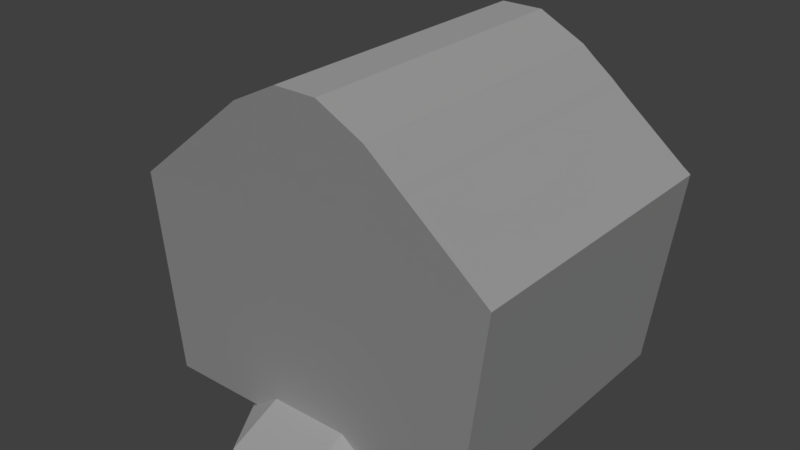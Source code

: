 # Source: house_1.blend  (saved by Blender 2.79.0; exported with 4.5.12 LTS)
import bpy
from mathutils import Matrix  # noqa: F401  (used for matrix-valued properties, if any)

bpy.ops.wm.read_factory_settings(use_empty=True)
scene = bpy.context.scene
scene.name = 'Scene'

# ---- collections
col_collection_1 = bpy.data.collections.new('Collection 1'); scene.collection.children.link(col_collection_1)

# ---- materials (node trees are filled in below, after node groups)
mat_house = bpy.data.materials.new('house')
mat_house.alpha_threshold = 0.0
mat_house.use_transparent_shadow = False
mat_house.roughness = 0.5
mat_house.specular_intensity = 0.0
mat_house.line_color = (0.0, 0.0, 0.0, 1.0)

# ---- material node trees

# ---- world
world_world = bpy.data.worlds.new('World'); scene.world = world_world
world_world.color = (0.05088, 0.05088, 0.05088)
world_world.use_sun_shadow = False
world_world.sun_shadow_jitter_overblur = 0.0
world_world.cycles.sampling_method = 'MANUAL'

# ---- lights
light_lamp = bpy.data.lights.new('Lamp', 'SUN')
light_lamp.transmission_factor = 0.0
light_lamp.cutoff_distance = 30.0
light_lamp.angle = 0.1993
light_lamp.energy = 1.0
light_lamp.shadow_buffer_clip_start = 1.001
light_lamp.shadow_soft_size = 0.1
light_lamp.shadow_cascade_max_distance = 1000.0

# ---- meshes
me_house1mesh = bpy.data.meshes.new('House1Mesh')
me_house1mesh.from_pydata([(1.839, 1.708, 0.1568), (1.839, -1.495, 0.1568), (-1.839, -1.495, 0.1568), (-1.839, 1.708, 0.1568), (0.3009, 2.006, 4.094), (0.3009, -1.794, 4.094), (-0.3009, -1.794, 4.094), (-0.3009, 2.006, 4.094), (-0.5398, -1.709, 2.454), (-0.5398, -1.709, 2.277), (-1.801, -1.612, 2.439), (-1.801, -1.612, 2.292), (-1.786, -1.743, 2.439), (-1.786, -1.743, 2.292), (-0.5571, -1.553, 2.277), (-0.5571, -1.553, 2.454), (-1.519, -1.735, 2.299), (-1.218, -1.728, 2.299), (-0.8804, -1.72, 2.29), (-1.534, -1.6, 2.433), (-1.234, -1.585, 2.432), (-0.8972, -1.568, 2.441), (-0.8972, -1.568, 2.29), (-1.234, -1.585, 2.299), (-1.534, -1.6, 2.299), (-0.8804, -1.72, 2.441), (-1.218, -1.728, 2.432), (-1.519, -1.735, 2.433), (-0.5534, -1.749, 1.619), (-0.5534, -1.749, 1.442), (-1.789, -1.575, 1.604), (-1.789, -1.575, 1.457), (-1.799, -1.706, 1.604), (-1.799, -1.706, 1.457), (-0.542, -1.592, 1.442), (-0.542, -1.592, 1.619), (-1.532, -1.714, 1.464), (-1.231, -1.726, 1.464), (-0.8939, -1.739, 1.455), (-1.522, -1.58, 1.597), (-1.221, -1.583, 1.597), (-0.8829, -1.587, 1.606), (-0.8829, -1.587, 1.455), (-1.221, -1.583, 1.464), (-1.522, -1.58, 1.464), (-0.8939, -1.739, 1.606), (-1.231, -1.726, 1.597), (-1.532, -1.714, 1.597), (-1.766, -1.603, 2.326), (-1.755, -1.702, 2.326), (-1.554, -1.696, 2.334), (-1.565, -1.594, 2.334), (-1.565, -1.594, 1.459), (-1.766, -1.603, 1.45), (-1.755, -1.702, 1.45), (-1.554, -1.696, 1.459), (-0.7938, -1.603, 2.326), (-0.7829, -1.702, 2.326), (-0.5816, -1.696, 2.334), (-0.5928, -1.594, 2.334), (-0.5928, -1.594, 1.459), (-0.7938, -1.603, 1.45), (-0.7829, -1.702, 1.45), (-0.5816, -1.696, 1.459), (-1.582, -1.638, 2.32), (-1.582, -1.638, 1.473), (-0.7633, -1.638, 2.32), (-0.7633, -1.638, 1.473), (2.138, 1.971, -0.002951), (2.138, -1.796, -0.002951), (-2.138, 1.971, -0.002951), (-2.138, -1.796, -0.002951), (2.138, 1.971, 0.2952), (2.072, 1.905, 0.3613), (2.072, -1.73, 0.3613), (2.138, -1.796, 0.2952), (-2.072, -1.73, 0.3613), (-2.138, -1.796, 0.2952), (-2.138, 1.971, 0.2952), (-2.072, 1.905, 0.3613), (2.296, 2.073, 2.475), (2.296, -1.897, 2.475), (-2.296, -1.897, 2.475), (-2.296, 2.073, 2.475), (1.913, 2.073, 2.753), (1.531, 2.073, 3.08), (1.148, 2.073, 3.413), (0.7654, 2.073, 3.706), (0.3827, 2.073, 3.914), (5.851e-07, 2.073, 3.994), (-0.3827, 2.073, 3.914), (-0.7654, 2.073, 3.706), (-1.148, 2.073, 3.413), (-1.531, 2.073, 3.08), (-1.913, 2.073, 2.753), (1.913, -1.897, 2.753), (1.531, -1.897, 3.08), (1.148, -1.897, 3.413), (0.7654, -1.897, 3.706), (0.3827, -1.897, 3.914), (-1.226e-06, -1.897, 3.994), (-0.3827, -1.897, 3.914), (-0.7654, -1.897, 3.706), (-1.148, -1.897, 3.413), (-1.531, -1.897, 3.08), (-1.913, -1.897, 2.753), (2.458, 2.073, 2.604), (2.458, -1.897, 2.604), (-2.083, 2.073, 2.877), (-2.458, 2.073, 2.604), (-2.083, -1.897, 2.877), (-2.458, -1.897, 2.604), (2.083, 2.073, 2.877), (1.707, 2.073, 3.198), (1.32, 2.073, 3.534), (0.9178, 2.073, 3.842), (0.4838, 2.073, 4.075), (5.851e-07, 2.073, 4.172), (-0.4838, 2.073, 4.075), (-0.9178, 2.073, 3.842), (-1.32, 2.073, 3.534), (-1.707, 2.073, 3.198), (2.083, -1.897, 2.877), (1.707, -1.897, 3.198), (1.32, -1.897, 3.534), (0.9178, -1.897, 3.842), (0.4838, -1.897, 4.075), (-1.226e-06, -1.897, 4.172), (-0.4838, -1.897, 4.075), (-0.9178, -1.897, 3.842), (-1.32, -1.897, 3.534), (-1.707, -1.897, 3.198), (2.051, 1.893, 2.768), (2.051, -1.68, 2.768), (-2.051, -1.68, 2.768), (-2.051, 1.893, 2.768), (1.208, 1.949, 3.431), (1.208, -1.737, 3.431), (-1.208, -1.737, 3.431), (-1.208, 1.949, 3.431), (0.5415, -1.718, 0.3217), (0.5415, -1.507, 0.3217), (-4.595e-05, -1.507, 1.477), (-4.595e-05, -1.718, 1.477), (0.1177, -1.507, 1.458), (0.1177, -1.718, 1.458), (0.2226, -1.507, 1.402), (0.2226, -1.718, 1.402), (0.3034, -1.507, 1.316), (0.3034, -1.718, 1.316), (0.3514, -1.507, 1.209), (0.3514, -1.718, 1.209), (0.3612, -1.507, 1.093), (0.3612, -1.718, 1.093), (0.3612, -1.507, 0.3217), (0.3612, -1.718, 0.3217), (0.5413, -1.718, 1.101), (0.5413, -1.507, 1.101), (0.5261, -1.718, 1.253), (0.5261, -1.507, 1.253), (0.4543, -1.718, 1.413), (0.4543, -1.507, 1.413), (0.3333, -1.718, 1.541), (0.3333, -1.507, 1.541), (-4.586e-05, -1.718, 1.653), (0.1762, -1.718, 1.624), (0.1762, -1.507, 1.624), (-4.586e-05, -1.507, 1.653), (-0.3613, -1.507, 0.3217), (-0.3613, -1.718, 0.3217), (-0.3613, -1.507, 1.093), (-0.3613, -1.718, 1.093), (-0.3515, -1.507, 1.209), (-0.3515, -1.718, 1.209), (-0.3035, -1.507, 1.316), (-0.3035, -1.718, 1.316), (-0.2227, -1.507, 1.402), (-0.2227, -1.718, 1.402), (-0.1178, -1.507, 1.458), (-0.1178, -1.718, 1.458), (-0.5416, -1.718, 0.3217), (-0.5416, -1.507, 0.3217), (-0.5414, -1.507, 1.101), (-0.5414, -1.718, 1.101), (-0.5262, -1.507, 1.253), (-0.5262, -1.718, 1.253), (-0.4544, -1.507, 1.413), (-0.4544, -1.718, 1.413), (-0.3334, -1.507, 1.541), (-0.3334, -1.718, 1.541), (-0.1763, -1.507, 1.624), (-0.1763, -1.718, 1.624), (-4.593e-05, -1.647, 0.3766), (-0.3596, -1.647, 1.381), (-0.4441, -1.647, 1.143), (-0.4441, -1.647, 0.3766), (0.444, -1.647, 0.3766), (0.444, -1.647, 1.143), (0.3595, -1.647, 1.381), (-4.611e-05, -1.647, 1.551), (0.5192, -1.758, -0.06382), (-0.519, -1.758, -0.06382), (0.5192, -1.758, 0.3174), (-0.519, -1.758, 0.3174), (-0.519, -2.635, -0.06382), (0.5192, -2.635, -0.06382), (0.5501, -1.709, 1.405), (0.5501, -1.709, 1.582), (1.811, -1.612, 1.42), (1.811, -1.612, 1.567), (1.796, -1.743, 1.42), (1.796, -1.743, 1.567), (0.5675, -1.553, 1.582), (0.5675, -1.553, 1.405), (1.529, -1.735, 1.56), (1.228, -1.728, 1.56), (0.8907, -1.72, 1.569), (1.544, -1.6, 1.427), (1.244, -1.585, 1.427), (0.9075, -1.568, 1.418), (0.9075, -1.568, 1.569), (1.244, -1.585, 1.56), (1.544, -1.6, 1.56), (0.8907, -1.72, 1.418), (1.228, -1.728, 1.427), (1.529, -1.735, 1.427), (0.5637, -1.749, 2.241), (0.5637, -1.749, 2.417), (1.8, -1.575, 2.255), (1.8, -1.575, 2.403), (1.809, -1.706, 2.255), (1.809, -1.706, 2.403), (0.5523, -1.592, 2.417), (0.5523, -1.592, 2.241), (1.542, -1.714, 2.396), (1.241, -1.726, 2.395), (0.9043, -1.739, 2.404), (1.532, -1.58, 2.262), (1.231, -1.583, 2.263), (0.8933, -1.587, 2.253), (0.8933, -1.587, 2.404), (1.231, -1.583, 2.395), (1.532, -1.58, 2.396), (0.9043, -1.739, 2.253), (1.241, -1.726, 2.263), (1.542, -1.714, 2.262), (1.776, -1.603, 1.534), (1.765, -1.702, 1.534), (1.564, -1.696, 1.525), (1.575, -1.594, 1.525), (1.575, -1.594, 2.401), (1.776, -1.603, 2.409), (1.765, -1.702, 2.409), (1.564, -1.696, 2.401), (0.8041, -1.603, 1.534), (0.7932, -1.702, 1.534), (0.5919, -1.696, 1.525), (0.6032, -1.594, 1.525), (0.6032, -1.594, 2.401), (0.8041, -1.603, 2.409), (0.7932, -1.702, 2.409), (0.5919, -1.696, 2.401), (1.593, -1.638, 1.54), (1.593, -1.638, 2.386), (0.7737, -1.638, 1.54), (0.7737, -1.638, 2.386), (2.069, -0.3684, 1.405), (2.069, -0.3684, 1.582), (1.971, 0.8924, 1.42), (1.971, 0.8924, 1.567), (2.102, 0.878, 1.42), (2.102, 0.878, 1.567), (1.912, -0.351, 1.582), (1.912, -0.351, 1.405), (2.094, 0.611, 1.56), (2.087, 0.3097, 1.56), (2.079, -0.02778, 1.569), (1.96, 0.6259, 1.427), (1.944, 0.3255, 1.427), (1.927, -0.01095, 1.418), (1.927, -0.01095, 1.569), (1.944, 0.3255, 1.56), (1.96, 0.6259, 1.56), (2.079, -0.02778, 1.418), (2.087, 0.3097, 1.427), (2.094, 0.611, 1.427), (2.109, -0.3548, 2.241), (2.109, -0.3548, 2.417), (1.935, 0.8812, 2.255), (1.935, 0.8812, 2.403), (2.065, 0.8906, 2.255), (2.065, 0.8906, 2.403), (1.952, -0.3662, 2.417), (1.952, -0.3662, 2.241), (2.074, 0.6237, 2.396), (2.085, 0.3228, 2.395), (2.098, -0.01423, 2.404), (1.939, 0.6139, 2.262), (1.942, 0.3124, 2.263), (1.946, -0.02522, 2.253), (1.946, -0.02522, 2.404), (1.942, 0.3124, 2.395), (1.939, 0.6139, 2.396), (2.098, -0.01423, 2.253), (2.085, 0.3228, 2.263), (2.074, 0.6237, 2.262), (1.963, 0.8578, 1.534), (2.062, 0.8469, 1.534), (2.055, 0.6456, 1.525), (1.954, 0.6569, 1.525), (1.954, 0.6569, 2.401), (1.963, 0.8578, 2.409), (2.062, 0.8469, 2.409), (2.055, 0.6456, 2.401), (1.963, -0.1144, 1.534), (2.062, -0.1253, 1.534), (2.055, -0.3266, 1.525), (1.954, -0.3153, 1.525), (1.954, -0.3153, 2.401), (1.963, -0.1144, 2.409), (2.062, -0.1253, 2.409), (2.055, -0.3266, 2.401), (1.998, 0.6742, 1.54), (1.998, 0.6742, 2.386), (1.998, -0.1448, 1.54), (1.998, -0.1448, 2.386), (-2.072, 0.93, 1.405), (-2.072, 0.93, 1.582), (-1.974, -0.3309, 1.42), (-1.974, -0.3309, 1.567), (-2.105, -0.3164, 1.42), (-2.105, -0.3164, 1.567), (-1.915, 0.9126, 1.582), (-1.915, 0.9126, 1.405), (-2.097, -0.04939, 1.56), (-2.09, 0.2519, 1.56), (-2.082, 0.5894, 1.569), (-1.962, -0.06428, 1.427), (-1.947, 0.2361, 1.427), (-1.93, 0.5725, 1.418), (-1.93, 0.5725, 1.569), (-1.947, 0.2361, 1.56), (-1.962, -0.06428, 1.56), (-2.082, 0.5894, 1.418), (-2.09, 0.2519, 1.427), (-2.097, -0.04939, 1.427), (-2.112, 0.9164, 2.241), (-2.112, 0.9164, 2.417), (-1.938, -0.3196, 2.255), (-1.938, -0.3196, 2.403), (-2.068, -0.3291, 2.255), (-2.068, -0.3291, 2.403), (-1.955, 0.9277, 2.417), (-1.955, 0.9277, 2.241), (-2.077, -0.06209, 2.396), (-2.088, 0.2388, 2.395), (-2.101, 0.5758, 2.404), (-1.942, -0.05236, 2.262), (-1.945, 0.2491, 2.263), (-1.949, 0.5868, 2.253), (-1.949, 0.5868, 2.404), (-1.945, 0.2491, 2.395), (-1.942, -0.05236, 2.396), (-2.101, 0.5758, 2.253), (-2.088, 0.2388, 2.263), (-2.077, -0.06209, 2.262), (-1.965, -0.2963, 1.534), (-2.064, -0.2854, 1.534), (-2.058, -0.08406, 1.525), (-1.956, -0.09528, 1.525), (-1.956, -0.09528, 2.401), (-1.965, -0.2963, 2.409), (-2.064, -0.2854, 2.409), (-2.058, -0.08406, 2.401), (-1.965, 0.6759, 1.534), (-2.064, 0.6868, 1.534), (-2.058, 0.8881, 1.525), (-1.956, 0.8769, 1.525), (-1.956, 0.8769, 2.401), (-1.965, 0.6759, 2.409), (-2.064, 0.6868, 2.409), (-2.058, 0.8881, 2.401), (-2.001, -0.1127, 1.54), (-2.001, -0.1127, 2.386), (-2.001, 0.7064, 1.54), (-2.001, 0.7064, 2.386)], [], [(137, 5, 6, 138), (132, 0, 3, 135), (17, 26, 27, 16), (18, 25, 26, 17), (9, 8, 25, 18), (39, 30, 32, 47), (29, 28, 45, 38), (38, 45, 46, 37), (19, 10, 12, 27), (22, 14, 9, 18), (16, 27, 12, 13), (14, 15, 8, 9), (37, 46, 47, 36), (13, 12, 10, 11), (11, 24, 16, 13), (24, 23, 17, 16), (23, 22, 18, 17), (15, 21, 25, 8), (21, 20, 26, 25), (20, 19, 27, 26), (42, 34, 29, 38), (36, 47, 32, 33), (34, 35, 28, 29), (33, 32, 30, 31), (31, 44, 36, 33), (44, 43, 37, 36), (43, 42, 38, 37), (35, 41, 45, 28), (41, 40, 46, 45), (40, 39, 47, 46), (59, 58, 63, 60), (57, 56, 61, 62), (50, 49, 54, 55), (58, 57, 62, 63), (51, 50, 55, 52), (49, 48, 53, 54), (64, 65, 67, 66), (78, 72, 68, 70), (77, 78, 70, 71), (73, 79, 76, 74), (75, 77, 71, 69), (73, 74, 75, 72), (72, 78, 79, 73), (74, 76, 77, 75), (76, 79, 78, 77), (72, 75, 69, 68), (108, 109, 111, 110), (106, 112, 122, 107), (112, 113, 123, 122), (113, 114, 124, 123), (114, 115, 125, 124), (115, 116, 126, 125), (116, 117, 127, 126), (117, 118, 128, 127), (118, 119, 129, 128), (119, 120, 130, 129), (120, 121, 131, 130), (121, 108, 110, 131), (92, 93, 121, 120), (85, 86, 114, 113), (101, 100, 127, 128), (93, 94, 108, 121), (86, 87, 115, 114), (102, 101, 128, 129), (95, 81, 107, 122), (87, 88, 116, 115), (103, 102, 129, 130), (94, 83, 109, 108), (96, 95, 122, 123), (88, 89, 117, 116), (104, 103, 130, 131), (82, 105, 110, 111), (97, 96, 123, 124), (89, 90, 118, 117), (105, 104, 131, 110), (83, 82, 111, 109), (98, 97, 124, 125), (90, 91, 119, 118), (81, 80, 106, 107), (80, 84, 112, 106), (99, 98, 125, 126), (91, 92, 120, 119), (84, 85, 113, 112), (100, 99, 126, 127), (136, 132, 135, 139), (2, 134, 135, 3), (1, 133, 134, 2), (0, 132, 133, 1), (4, 136, 139, 7), (133, 137, 138, 134), (155, 154, 141, 140), (142, 144, 145, 143), (144, 146, 147, 145), (177, 179, 191, 189), (146, 148, 149, 147), (148, 150, 151, 149), (171, 173, 185, 183), (150, 152, 153, 151), (152, 154, 155, 153), (181, 180, 183, 182), (149, 151, 158, 160), (153, 155, 140, 156), (157, 156, 140, 141), (179, 143, 164, 191), (147, 149, 160, 162), (159, 158, 156, 157), (143, 145, 165, 164), (168, 169, 180, 181), (161, 160, 158, 159), (163, 162, 160, 161), (175, 177, 189, 187), (166, 165, 162, 163), (169, 171, 183, 180), (173, 175, 187, 185), (167, 164, 165, 166), (168, 170, 171, 169), (170, 172, 173, 171), (151, 153, 156, 158), (190, 191, 164, 167), (172, 174, 175, 173), (145, 147, 162, 165), (188, 189, 191, 190), (174, 176, 177, 175), (184, 185, 187, 186), (186, 187, 189, 188), (176, 178, 179, 177), (178, 142, 143, 179), (182, 183, 185, 184), (196, 197, 192), (193, 194, 192), (198, 199, 192), (197, 198, 192), (194, 195, 192), (199, 193, 192), (200, 202, 205), (203, 201, 204), (202, 203, 204, 205), (215, 224, 225, 214), (216, 223, 224, 215), (207, 206, 223, 216), (237, 228, 230, 245), (227, 226, 243, 236), (236, 243, 244, 235), (217, 208, 210, 225), (220, 212, 207, 216), (214, 225, 210, 211), (212, 213, 206, 207), (235, 244, 245, 234), (211, 210, 208, 209), (209, 222, 214, 211), (222, 221, 215, 214), (221, 220, 216, 215), (213, 219, 223, 206), (219, 218, 224, 223), (218, 217, 225, 224), (240, 232, 227, 236), (234, 245, 230, 231), (232, 233, 226, 227), (231, 230, 228, 229), (229, 242, 234, 231), (242, 241, 235, 234), (241, 240, 236, 235), (233, 239, 243, 226), (239, 238, 244, 243), (238, 237, 245, 244), (257, 256, 261, 258), (255, 254, 259, 260), (248, 247, 252, 253), (256, 255, 260, 261), (249, 248, 253, 250), (247, 246, 251, 252), (262, 263, 265, 264), (275, 284, 285, 274), (276, 283, 284, 275), (267, 266, 283, 276), (297, 288, 290, 305), (287, 286, 303, 296), (296, 303, 304, 295), (277, 268, 270, 285), (280, 272, 267, 276), (274, 285, 270, 271), (272, 273, 266, 267), (295, 304, 305, 294), (271, 270, 268, 269), (269, 282, 274, 271), (282, 281, 275, 274), (281, 280, 276, 275), (273, 279, 283, 266), (279, 278, 284, 283), (278, 277, 285, 284), (300, 292, 287, 296), (294, 305, 290, 291), (292, 293, 286, 287), (291, 290, 288, 289), (289, 302, 294, 291), (302, 301, 295, 294), (301, 300, 296, 295), (293, 299, 303, 286), (299, 298, 304, 303), (298, 297, 305, 304), (317, 316, 321, 318), (315, 314, 319, 320), (308, 307, 312, 313), (316, 315, 320, 321), (309, 308, 313, 310), (307, 306, 311, 312), (322, 323, 325, 324), (335, 344, 345, 334), (336, 343, 344, 335), (327, 326, 343, 336), (357, 348, 350, 365), (347, 346, 363, 356), (356, 363, 364, 355), (337, 328, 330, 345), (340, 332, 327, 336), (334, 345, 330, 331), (332, 333, 326, 327), (355, 364, 365, 354), (331, 330, 328, 329), (329, 342, 334, 331), (342, 341, 335, 334), (341, 340, 336, 335), (333, 339, 343, 326), (339, 338, 344, 343), (338, 337, 345, 344), (360, 352, 347, 356), (354, 365, 350, 351), (352, 353, 346, 347), (351, 350, 348, 349), (349, 362, 354, 351), (362, 361, 355, 354), (361, 360, 356, 355), (353, 359, 363, 346), (359, 358, 364, 363), (358, 357, 365, 364), (377, 376, 381, 378), (375, 374, 379, 380), (368, 367, 372, 373), (376, 375, 380, 381), (369, 368, 373, 370), (367, 366, 371, 372), (382, 383, 385, 384)])
_uv = me_house1mesh.uv_layers.new(name='UVMap')
_uv.uv.foreach_set('vector', [0.2089, 0.606, 0.1513, 0.6483, 0.113, 0.6483, 0.05543, 0.606, 0.2712, 0.558, 0.2844, 0.3949, 0.5135, 0.3949, 0.5267, 0.558, 0.7806, 0.5595, 0.7643, 0.5497, 0.7864, 0.5137, 0.8018, 0.5241, 0.7572, 0.5999, 0.7387, 0.5892, 0.7643, 0.5497, 0.7806, 0.5595, 0.738, 0.633, 0.7143, 0.6305, 0.7387, 0.5892, 0.7572, 0.5999, 0.594, 0.735, 0.5481, 0.7406, 0.5441, 0.7183, 0.5899, 0.712, 0.7808, 0.6895, 0.7577, 0.6882, 0.7758, 0.645, 0.7957, 0.6536, 0.7957, 0.6536, 0.7758, 0.645, 0.7975, 0.5996, 0.8162, 0.6079, 0.5392, 0.701, 0.4902, 0.7124, 0.4862, 0.6879, 0.5351, 0.6758, 0.776, 0.6094, 0.7507, 0.6497, 0.738, 0.633, 0.7572, 0.5999, 0.8018, 0.5241, 0.7864, 0.5137, 0.8081, 0.4882, 0.8152, 0.5019, 0.7507, 0.6497, 0.7192, 0.6599, 0.7143, 0.6305, 0.738, 0.633, 0.8162, 0.6079, 0.7975, 0.5996, 0.8162, 0.5578, 0.835, 0.5675, 0.8152, 0.5019, 0.8081, 0.4882, 0.8229, 0.483, 0.8288, 0.5, 0.8288, 0.5, 0.8188, 0.5312, 0.8018, 0.5241, 0.8152, 0.5019, 0.8188, 0.5312, 0.7987, 0.5682, 0.7806, 0.5595, 0.8018, 0.5241, 0.7987, 0.5682, 0.776, 0.6094, 0.7572, 0.5999, 0.7806, 0.5595, 0.7192, 0.6599, 0.6566, 0.6745, 0.6519, 0.646, 0.7143, 0.6305, 0.6566, 0.6745, 0.5946, 0.6885, 0.5902, 0.6617, 0.6519, 0.646, 0.5946, 0.6885, 0.5392, 0.701, 0.5351, 0.6758, 0.5902, 0.6617, 0.8165, 0.6649, 0.7914, 0.706, 0.7808, 0.6895, 0.7957, 0.6536, 0.835, 0.5675, 0.8162, 0.5578, 0.8377, 0.5253, 0.8461, 0.541, 0.7914, 0.706, 0.7625, 0.715, 0.7577, 0.6882, 0.7808, 0.6895, 0.8461, 0.541, 0.8377, 0.5253, 0.856, 0.519, 0.8632, 0.5401, 0.8632, 0.5401, 0.8522, 0.5752, 0.835, 0.5675, 0.8461, 0.541, 0.8522, 0.5752, 0.8357, 0.6171, 0.8162, 0.6079, 0.835, 0.5675, 0.8357, 0.6171, 0.8165, 0.6649, 0.7957, 0.6536, 0.8162, 0.6079, 0.7625, 0.715, 0.7039, 0.7222, 0.6992, 0.6962, 0.7577, 0.6882, 0.7039, 0.7222, 0.6458, 0.729, 0.6414, 0.7045, 0.6992, 0.6962, 0.6458, 0.729, 0.594, 0.735, 0.5899, 0.712, 0.6414, 0.7045, 0.99, 0.9128, 0.9817, 0.9128, 0.9817, 0.8398, 0.99, 0.8398, 0.9652, 0.9121, 0.9571, 0.9121, 0.9571, 0.839, 0.9652, 0.839, 0.9817, 0.8384, 0.9652, 0.8377, 0.9652, 0.7646, 0.9817, 0.7653, 0.9817, 0.9128, 0.9652, 0.9121, 0.9652, 0.839, 0.9817, 0.8398, 0.99, 0.8384, 0.9817, 0.8384, 0.9817, 0.7653, 0.99, 0.7653, 0.9652, 0.8377, 0.9571, 0.8377, 0.9571, 0.7646, 0.9652, 0.7646, 0.7935, 0.2393, 0.7935, 0.01995, 0.9759, 0.01995, 0.9759, 0.2393, 0.009262, 0.8428, 0.3366, 0.948, 0.3376, 0.9733, 0.0003254, 0.8715, 0.3366, 0.895, 0.6196, 0.7907, 0.6281, 0.8137, 0.3376, 0.9203, 0.7603, 0.5232, 0.5527, 0.5232, 0.5527, 0.3411, 0.7603, 0.3411, 0.009262, 0.7899, 0.3366, 0.895, 0.3376, 0.9203, 0.0003254, 0.8185, 0.3364, 0.9401, 0.6103, 0.8373, 0.6196, 0.8437, 0.3366, 0.948, 0.3366, 0.948, 0.009262, 0.8428, 0.01668, 0.8373, 0.3364, 0.9401, 0.01668, 0.7843, 0.3365, 0.8871, 0.3366, 0.895, 0.009262, 0.7899, 0.3365, 0.8871, 0.6103, 0.7843, 0.6196, 0.7907, 0.3366, 0.895, 0.3366, 0.948, 0.6196, 0.8437, 0.6281, 0.8667, 0.3376, 0.9733, 0.05666, 0.3526, 0.01777, 0.3518, 0.01821, 0.01811, 0.05736, 0.01738, 0.5147, 0.3519, 0.4755, 0.3527, 0.4762, 0.01742, 0.5151, 0.0182, 0.4755, 0.3527, 0.4339, 0.3516, 0.4342, 0.01851, 0.4762, 0.01742, 0.4339, 0.3516, 0.3909, 0.3497, 0.3906, 0.02043, 0.4342, 0.01851, 0.3909, 0.3497, 0.3487, 0.3472, 0.3476, 0.02299, 0.3906, 0.02043, 0.3487, 0.3472, 0.3079, 0.3445, 0.306, 0.02578, 0.3476, 0.02299, 0.3079, 0.3445, 0.2676, 0.343, 0.2652, 0.02709, 0.306, 0.02578, 0.2676, 0.343, 0.2269, 0.3443, 0.225, 0.02559, 0.2652, 0.02709, 0.2269, 0.3443, 0.1852, 0.347, 0.1842, 0.02282, 0.225, 0.02559, 0.1852, 0.347, 0.1422, 0.3496, 0.142, 0.02033, 0.1842, 0.02282, 0.1422, 0.3496, 0.09863, 0.3515, 0.09896, 0.01844, 0.142, 0.02033, 0.09863, 0.3515, 0.05666, 0.3526, 0.05736, 0.01738, 0.09896, 0.01844, 0.1481, 0.3671, 0.104, 0.3689, 0.09863, 0.3515, 0.1422, 0.3496, 0.4285, 0.3688, 0.3851, 0.3669, 0.3909, 0.3497, 0.4339, 0.3516, 0.2297, 0.009546, 0.2653, 0.01217, 0.2652, 0.02709, 0.225, 0.02559, 0.104, 0.3689, 0.06135, 0.3697, 0.05666, 0.3526, 0.09863, 0.3515, 0.3851, 0.3669, 0.3427, 0.3641, 0.3487, 0.3472, 0.3909, 0.3497, 0.1902, 0.00593, 0.2297, 0.009546, 0.225, 0.02559, 0.1842, 0.02282, 0.4715, 0.0003259, 0.511, 0.001581, 0.5151, 0.0182, 0.4762, 0.01742, 0.3427, 0.3641, 0.3032, 0.3605, 0.3079, 0.3445, 0.3487, 0.3472, 0.1477, 0.003118, 0.1902, 0.00593, 0.1842, 0.02282, 0.142, 0.02033, 0.06135, 0.3697, 0.02192, 0.3685, 0.01777, 0.3518, 0.05666, 0.3526, 0.4288, 0.00112, 0.4715, 0.0003259, 0.4762, 0.01742, 0.4342, 0.01851, 0.3032, 0.3605, 0.2676, 0.3579, 0.2676, 0.343, 0.3079, 0.3445, 0.1043, 0.001252, 0.1477, 0.003118, 0.142, 0.02033, 0.09896, 0.01844, 0.02246, 0.001413, 0.06204, 0.0003254, 0.05736, 0.01738, 0.01821, 0.01811, 0.3848, 0.00293, 0.4288, 0.00112, 0.4342, 0.01851, 0.3906, 0.02043, 0.2676, 0.3579, 0.2316, 0.3606, 0.2269, 0.3443, 0.2676, 0.343, 0.06204, 0.0003254, 0.1043, 0.001252, 0.09896, 0.01844, 0.05736, 0.01738, 0.0003254, 0.3518, 0.0007708, 0.01809, 0.01821, 0.01811, 0.01777, 0.3518, 0.3415, 0.00577, 0.3848, 0.00293, 0.3906, 0.02043, 0.3476, 0.02299, 0.2316, 0.3606, 0.1914, 0.3643, 0.1852, 0.347, 0.2269, 0.3443, 0.5325, 0.01823, 0.5321, 0.3519, 0.5147, 0.3519, 0.5151, 0.0182, 0.5104, 0.3686, 0.4708, 0.3697, 0.4755, 0.3527, 0.5147, 0.3519, 0.3013, 0.009484, 0.3415, 0.00577, 0.3476, 0.02299, 0.306, 0.02578, 0.1914, 0.3643, 0.1481, 0.3671, 0.1422, 0.3496, 0.1852, 0.347, 0.4708, 0.3697, 0.4285, 0.3688, 0.4339, 0.3516, 0.4755, 0.3527, 0.2653, 0.01217, 0.3013, 0.009484, 0.306, 0.02578, 0.2652, 0.02709, 0.3237, 0.5994, 0.2712, 0.558, 0.5267, 0.558, 0.4742, 0.5994, 0.6737, 0.9832, 0.6583, 0.7646, 0.9565, 0.7646, 0.941, 0.9832, 0.249, 0.3974, 0.2625, 0.5637, 0.001839, 0.5637, 0.01533, 0.3974, 0.6738, 0.9818, 0.6584, 0.7631, 0.9566, 0.7631, 0.9412, 0.9818, 0.3802, 0.6409, 0.3237, 0.5994, 0.4742, 0.5994, 0.4177, 0.6409, 0.2625, 0.5637, 0.2089, 0.606, 0.05543, 0.606, 0.001839, 0.5637, 0.8972, 0.3273, 0.8563, 0.2776, 0.9267, 0.2713, 0.9122, 0.3218, 0.8768, 0.5233, 0.8783, 0.5016, 0.9196, 0.5035, 0.9174, 0.5281, 0.8783, 0.5016, 0.8783, 0.4795, 0.9199, 0.4787, 0.9196, 0.5035, 0.9081, 0.5752, 0.9138, 0.5521, 0.9451, 0.5601, 0.9378, 0.5855, 0.8783, 0.4795, 0.8769, 0.457, 0.9183, 0.4542, 0.9199, 0.4787, 0.8769, 0.457, 0.8746, 0.4342, 0.9149, 0.4305, 0.9183, 0.4542, 0.8831, 0.6381, 0.8927, 0.6175, 0.9174, 0.6321, 0.9054, 0.6511, 0.8746, 0.4342, 0.8722, 0.411, 0.9109, 0.4054, 0.9149, 0.4305, 0.8722, 0.411, 0.8563, 0.2776, 0.8972, 0.3273, 0.9109, 0.4054, 0.8604, 0.7447, 0.8647, 0.7117, 0.9054, 0.6511, 0.9307, 0.6677, 0.9187, 0.4542, 0.9153, 0.4304, 0.9471, 0.4224, 0.952, 0.4506, 0.9115, 0.4053, 0.8972, 0.3273, 0.9122, 0.3218, 0.9395, 0.3982, 0.9732, 0.3881, 0.9395, 0.3982, 0.9122, 0.3218, 0.9267, 0.2713, 0.9138, 0.5521, 0.9178, 0.5281, 0.9503, 0.5337, 0.9451, 0.5601, 0.9203, 0.4787, 0.9187, 0.4542, 0.952, 0.4506, 0.954, 0.4786, 0.9813, 0.4149, 0.9471, 0.4224, 0.9395, 0.3982, 0.9732, 0.3881, 0.9178, 0.5281, 0.92, 0.5035, 0.9533, 0.5064, 0.9503, 0.5337, 0.8292, 0.7234, 0.8525, 0.707, 0.8647, 0.7117, 0.8604, 0.7447, 0.987, 0.4467, 0.952, 0.4506, 0.9471, 0.4224, 0.9813, 0.4149, 0.9889, 0.4784, 0.954, 0.4786, 0.952, 0.4506, 0.987, 0.4467, 0.901, 0.597, 0.9081, 0.5752, 0.9378, 0.5855, 0.9286, 0.6095, 0.9876, 0.5095, 0.9533, 0.5064, 0.954, 0.4786, 0.9889, 0.4784, 0.8525, 0.707, 0.8831, 0.6381, 0.9054, 0.6511, 0.8647, 0.7117, 0.8927, 0.6175, 0.901, 0.597, 0.9286, 0.6095, 0.9174, 0.6321, 0.9836, 0.5397, 0.9503, 0.5337, 0.9533, 0.5064, 0.9876, 0.5095, 0.8292, 0.7234, 0.8516, 0.6251, 0.8826, 0.6379, 0.8525, 0.707, 0.8516, 0.6251, 0.8577, 0.6053, 0.8923, 0.6174, 0.8826, 0.6379, 0.9153, 0.4304, 0.9115, 0.4053, 0.9395, 0.3982, 0.9471, 0.4224, 0.9771, 0.5688, 0.9451, 0.5601, 0.9503, 0.5337, 0.9836, 0.5397, 0.8577, 0.6053, 0.8639, 0.5855, 0.9007, 0.5969, 0.8923, 0.6174, 0.92, 0.5035, 0.9203, 0.4787, 0.954, 0.4786, 0.9533, 0.5064, 0.9682, 0.5967, 0.9378, 0.5855, 0.9451, 0.5601, 0.9771, 0.5688, 0.8639, 0.5855, 0.8694, 0.5653, 0.9078, 0.5751, 0.9007, 0.5969, 0.9437, 0.6479, 0.9174, 0.6321, 0.9286, 0.6095, 0.9571, 0.6232, 0.9571, 0.6232, 0.9286, 0.6095, 0.9378, 0.5855, 0.9682, 0.5967, 0.8694, 0.5653, 0.8738, 0.5446, 0.9134, 0.552, 0.9078, 0.5751, 0.8738, 0.5446, 0.8768, 0.5233, 0.9174, 0.5281, 0.9134, 0.552, 0.9307, 0.6677, 0.9054, 0.6511, 0.9174, 0.6321, 0.9437, 0.6479, 0.7619, 0.01356, 0.7619, 0.2083, 0.6515, 0.01356, 0.5622, 0.2689, 0.5412, 0.2083, 0.6515, 0.01356, 0.7409, 0.2689, 0.6515, 0.3123, 0.6515, 0.01356, 0.7619, 0.2083, 0.7409, 0.2689, 0.6515, 0.01356, 0.5412, 0.2083, 0.5412, 0.01356, 0.6515, 0.01356, 0.6515, 0.3123, 0.5622, 0.2689, 0.6515, 0.01356, 0.2641, 0.7001, 0.2998, 0.6846, 0.2998, 0.7823, 0.3842, 0.6846, 0.42, 0.7001, 0.3842, 0.7823, 0.2998, 0.6846, 0.3842, 0.6846, 0.3842, 0.7823, 0.2998, 0.7823, 0.7806, 0.5595, 0.7643, 0.5497, 0.7864, 0.5137, 0.8018, 0.5241, 0.7572, 0.5999, 0.7387, 0.5892, 0.7643, 0.5497, 0.7806, 0.5595, 0.738, 0.633, 0.7143, 0.6305, 0.7387, 0.5892, 0.7572, 0.5999, 0.594, 0.735, 0.5481, 0.7406, 0.5441, 0.7183, 0.5899, 0.712, 0.7808, 0.6895, 0.7577, 0.6882, 0.7758, 0.645, 0.7957, 0.6536, 0.7957, 0.6536, 0.7758, 0.645, 0.7975, 0.5996, 0.8162, 0.6079, 0.5392, 0.701, 0.4902, 0.7124, 0.4862, 0.6879, 0.5351, 0.6758, 0.776, 0.6094, 0.7507, 0.6497, 0.738, 0.633, 0.7572, 0.5999, 0.8018, 0.5241, 0.7864, 0.5137, 0.8081, 0.4882, 0.8152, 0.5019, 0.7507, 0.6497, 0.7192, 0.6599, 0.7143, 0.6305, 0.738, 0.633, 0.8162, 0.6079, 0.7975, 0.5996, 0.8162, 0.5578, 0.835, 0.5675, 0.8152, 0.5019, 0.8081, 0.4882, 0.8229, 0.483, 0.8288, 0.5, 0.8288, 0.5, 0.8188, 0.5312, 0.8018, 0.5241, 0.8152, 0.5019, 0.8188, 0.5312, 0.7987, 0.5682, 0.7806, 0.5595, 0.8018, 0.5241, 0.7987, 0.5682, 0.776, 0.6094, 0.7572, 0.5999, 0.7806, 0.5595, 0.7192, 0.6599, 0.6566, 0.6745, 0.6519, 0.646, 0.7143, 0.6305, 0.6566, 0.6745, 0.5946, 0.6885, 0.5902, 0.6617, 0.6519, 0.646, 0.5946, 0.6885, 0.5392, 0.701, 0.5351, 0.6758, 0.5902, 0.6617, 0.8165, 0.6649, 0.7914, 0.706, 0.7808, 0.6895, 0.7957, 0.6536, 0.835, 0.5675, 0.8162, 0.5578, 0.8377, 0.5253, 0.8461, 0.541, 0.7914, 0.706, 0.7625, 0.715, 0.7577, 0.6882, 0.7808, 0.6895, 0.8461, 0.541, 0.8377, 0.5253, 0.856, 0.519, 0.8632, 0.5401, 0.8632, 0.5401, 0.8522, 0.5752, 0.835, 0.5675, 0.8461, 0.541, 0.8522, 0.5752, 0.8357, 0.6171, 0.8162, 0.6079, 0.835, 0.5675, 0.8357, 0.6171, 0.8165, 0.6649, 0.7957, 0.6536, 0.8162, 0.6079, 0.7625, 0.715, 0.7039, 0.7222, 0.6992, 0.6962, 0.7577, 0.6882, 0.7039, 0.7222, 0.6458, 0.729, 0.6414, 0.7045, 0.6992, 0.6962, 0.6458, 0.729, 0.594, 0.735, 0.5899, 0.712, 0.6414, 0.7045, 0.99, 0.9128, 0.9817, 0.9128, 0.9817, 0.8398, 0.99, 0.8398, 0.9652, 0.9121, 0.9571, 0.9121, 0.9571, 0.839, 0.9652, 0.839, 0.9817, 0.8384, 0.9652, 0.8377, 0.9652, 0.7646, 0.9817, 0.7653, 0.9817, 0.9128, 0.9652, 0.9121, 0.9652, 0.839, 0.9817, 0.8398, 0.99, 0.8384, 0.9817, 0.8384, 0.9817, 0.7653, 0.99, 0.7653, 0.9652, 0.8377, 0.9571, 0.8377, 0.9571, 0.7646, 0.9652, 0.7646, 0.7935, 0.2393, 0.7935, 0.01995, 0.9759, 0.01995, 0.9759, 0.2393, 0.7806, 0.5595, 0.7643, 0.5497, 0.7864, 0.5137, 0.8018, 0.5241, 0.7572, 0.5999, 0.7387, 0.5892, 0.7643, 0.5497, 0.7806, 0.5595, 0.738, 0.633, 0.7143, 0.6305, 0.7387, 0.5892, 0.7572, 0.5999, 0.594, 0.735, 0.5481, 0.7406, 0.5441, 0.7183, 0.5899, 0.712, 0.7808, 0.6895, 0.7577, 0.6882, 0.7758, 0.645, 0.7957, 0.6536, 0.7957, 0.6536, 0.7758, 0.645, 0.7975, 0.5996, 0.8162, 0.6079, 0.5392, 0.701, 0.4902, 0.7124, 0.4862, 0.6879, 0.5351, 0.6758, 0.776, 0.6094, 0.7507, 0.6497, 0.738, 0.633, 0.7572, 0.5999, 0.8018, 0.5241, 0.7864, 0.5137, 0.8081, 0.4882, 0.8152, 0.5019, 0.7507, 0.6497, 0.7192, 0.6599, 0.7143, 0.6305, 0.738, 0.633, 0.8162, 0.6079, 0.7975, 0.5996, 0.8162, 0.5578, 0.835, 0.5675, 0.8152, 0.5019, 0.8081, 0.4882, 0.8229, 0.483, 0.8288, 0.5, 0.8288, 0.5, 0.8188, 0.5312, 0.8018, 0.5241, 0.8152, 0.5019, 0.8188, 0.5312, 0.7987, 0.5682, 0.7806, 0.5595, 0.8018, 0.5241, 0.7987, 0.5682, 0.776, 0.6094, 0.7572, 0.5999, 0.7806, 0.5595, 0.7192, 0.6599, 0.6566, 0.6745, 0.6519, 0.646, 0.7143, 0.6305, 0.6566, 0.6745, 0.5946, 0.6885, 0.5902, 0.6617, 0.6519, 0.646, 0.5946, 0.6885, 0.5392, 0.701, 0.5351, 0.6758, 0.5902, 0.6617, 0.8165, 0.6649, 0.7914, 0.706, 0.7808, 0.6895, 0.7957, 0.6536, 0.835, 0.5675, 0.8162, 0.5578, 0.8377, 0.5253, 0.8461, 0.541, 0.7914, 0.706, 0.7625, 0.715, 0.7577, 0.6882, 0.7808, 0.6895, 0.8461, 0.541, 0.8377, 0.5253, 0.856, 0.519, 0.8632, 0.5401, 0.8632, 0.5401, 0.8522, 0.5752, 0.835, 0.5675, 0.8461, 0.541, 0.8522, 0.5752, 0.8357, 0.6171, 0.8162, 0.6079, 0.835, 0.5675, 0.8357, 0.6171, 0.8165, 0.6649, 0.7957, 0.6536, 0.8162, 0.6079, 0.7625, 0.715, 0.7039, 0.7222, 0.6992, 0.6962, 0.7577, 0.6882, 0.7039, 0.7222, 0.6458, 0.729, 0.6414, 0.7045, 0.6992, 0.6962, 0.6458, 0.729, 0.594, 0.735, 0.5899, 0.712, 0.6414, 0.7045, 0.99, 0.9128, 0.9817, 0.9128, 0.9817, 0.8398, 0.99, 0.8398, 0.9652, 0.9121, 0.9571, 0.9121, 0.9571, 0.839, 0.9652, 0.839, 0.9817, 0.8384, 0.9652, 0.8377, 0.9652, 0.7646, 0.9817, 0.7653, 0.9817, 0.9128, 0.9652, 0.9121, 0.9652, 0.839, 0.9817, 0.8398, 0.99, 0.8384, 0.9817, 0.8384, 0.9817, 0.7653, 0.99, 0.7653, 0.9652, 0.8377, 0.9571, 0.8377, 0.9571, 0.7646, 0.9652, 0.7646, 0.7935, 0.2393, 0.7935, 0.01995, 0.9759, 0.01995, 0.9759, 0.2393, 0.7806, 0.5595, 0.7643, 0.5497, 0.7864, 0.5137, 0.8018, 0.5241, 0.7572, 0.5999, 0.7387, 0.5892, 0.7643, 0.5497, 0.7806, 0.5595, 0.738, 0.633, 0.7143, 0.6305, 0.7387, 0.5892, 0.7572, 0.5999, 0.594, 0.735, 0.5481, 0.7406, 0.5441, 0.7183, 0.5899, 0.712, 0.7808, 0.6895, 0.7577, 0.6882, 0.7758, 0.645, 0.7957, 0.6536, 0.7957, 0.6536, 0.7758, 0.645, 0.7975, 0.5996, 0.8162, 0.6079, 0.5392, 0.701, 0.4902, 0.7124, 0.4862, 0.6879, 0.5351, 0.6758, 0.776, 0.6094, 0.7507, 0.6497, 0.738, 0.633, 0.7572, 0.5999, 0.8018, 0.5241, 0.7864, 0.5137, 0.8081, 0.4882, 0.8152, 0.5019, 0.7507, 0.6497, 0.7192, 0.6599, 0.7143, 0.6305, 0.738, 0.633, 0.8162, 0.6079, 0.7975, 0.5996, 0.8162, 0.5578, 0.835, 0.5675, 0.8152, 0.5019, 0.8081, 0.4882, 0.8229, 0.483, 0.8288, 0.5, 0.8288, 0.5, 0.8188, 0.5312, 0.8018, 0.5241, 0.8152, 0.5019, 0.8188, 0.5312, 0.7987, 0.5682, 0.7806, 0.5595, 0.8018, 0.5241, 0.7987, 0.5682, 0.776, 0.6094, 0.7572, 0.5999, 0.7806, 0.5595, 0.7192, 0.6599, 0.6566, 0.6745, 0.6519, 0.646, 0.7143, 0.6305, 0.6566, 0.6745, 0.5946, 0.6885, 0.5902, 0.6617, 0.6519, 0.646, 0.5946, 0.6885, 0.5392, 0.701, 0.5351, 0.6758, 0.5902, 0.6617, 0.8165, 0.6649, 0.7914, 0.706, 0.7808, 0.6895, 0.7957, 0.6536, 0.835, 0.5675, 0.8162, 0.5578, 0.8377, 0.5253, 0.8461, 0.541, 0.7914, 0.706, 0.7625, 0.715, 0.7577, 0.6882, 0.7808, 0.6895, 0.8461, 0.541, 0.8377, 0.5253, 0.856, 0.519, 0.8632, 0.5401, 0.8632, 0.5401, 0.8522, 0.5752, 0.835, 0.5675, 0.8461, 0.541, 0.8522, 0.5752, 0.8357, 0.6171, 0.8162, 0.6079, 0.835, 0.5675, 0.8357, 0.6171, 0.8165, 0.6649, 0.7957, 0.6536, 0.8162, 0.6079, 0.7625, 0.715, 0.7039, 0.7222, 0.6992, 0.6962, 0.7577, 0.6882, 0.7039, 0.7222, 0.6458, 0.729, 0.6414, 0.7045, 0.6992, 0.6962, 0.6458, 0.729, 0.594, 0.735, 0.5899, 0.712, 0.6414, 0.7045, 0.99, 0.9128, 0.9817, 0.9128, 0.9817, 0.8398, 0.99, 0.8398, 0.9652, 0.9121, 0.9571, 0.9121, 0.9571, 0.839, 0.9652, 0.839, 0.9817, 0.8384, 0.9652, 0.8377, 0.9652, 0.7646, 0.9817, 0.7653, 0.9817, 0.9128, 0.9652, 0.9121, 0.9652, 0.839, 0.9817, 0.8398, 0.99, 0.8384, 0.9817, 0.8384, 0.9817, 0.7653, 0.99, 0.7653, 0.9652, 0.8377, 0.9571, 0.8377, 0.9571, 0.7646, 0.9652, 0.7646, 0.7935, 0.2393, 0.7935, 0.01995, 0.9759, 0.01995, 0.9759, 0.2393])
me_house1mesh.materials.append(mat_house)
me_house1mesh.use_remesh_preserve_volume = False
me_house1mesh.use_remesh_preserve_attributes = False
me_house1mesh.use_mirror_vertex_groups = False
me_house1mesh.use_paint_bone_selection = False
me_house1mesh.use_paint_mask = True
me_house1mesh.update()
me_house1collider = bpy.data.meshes.new('House1Collider')
me_house1collider.from_pydata([(-2.147, -1.922, -1.0), (-2.461, -1.913, 1.599), (-2.147, 1.976, -1.0), (-2.461, 2.066, 1.599), (2.147, -1.922, -1.0), (2.461, -1.913, 1.599), (2.147, 1.976, -1.0), (2.461, 2.066, 1.599), (-0.902, -1.913, 2.869), (-0.902, 2.066, 2.869), (0.902, -1.913, 2.869), (0.902, 2.066, 2.869), (-0.2818, -1.913, 3.182), (-0.2818, 2.066, 3.182), (0.2818, -1.913, 3.182), (0.2818, 2.066, 3.182), (1.038, -1.758, -1.064), (-1.038, -1.758, -1.064), (0.5192, -1.758, -0.6826), (-0.519, -1.758, -0.6826), (-0.519, -2.635, -1.064), (0.5192, -2.635, -1.064)], [], [(0, 1, 3, 2), (2, 3, 7, 6), (6, 7, 5, 4), (4, 5, 1, 0), (2, 6, 4, 0), (3, 1, 8, 9), (8, 10, 14, 12), (1, 5, 10, 8), (7, 3, 9, 11), (5, 7, 11, 10), (15, 13, 12, 14), (11, 9, 13, 15), (10, 11, 15, 14), (9, 8, 12, 13), (16, 18, 21), (19, 17, 20), (18, 19, 20, 21)])
_uv = me_house1collider.uv_layers.new(name='UVMap')
_uv.uv.foreach_set('vector', [0.0, 0.0, 0.0, 0.0, 0.0, 0.0, 0.0, 0.0, 0.0, 0.0, 0.0, 0.0, 0.0, 0.0, 0.0, 0.0, 0.0, 0.0, 0.0, 0.0, 0.0, 0.0, 0.0, 0.0, 0.0, 0.0, 0.0, 0.0, 0.0, 0.0, 0.0, 0.0, 0.0, 0.0, 0.0, 0.0, 0.0, 0.0, 0.0, 0.0, 0.0, 0.0, 0.0, 0.0, 0.0, 0.0, 0.0, 0.0, 0.0, 0.0, 0.0, 0.0, 0.0, 0.0, 0.0, 0.0, 0.0, 0.0, 0.0, 0.0, 0.0, 0.0, 0.0, 0.0, 0.0, 0.0, 0.0, 0.0, 0.0, 0.0, 0.0, 0.0, 0.0, 0.0, 0.0, 0.0, 0.0, 0.0, 0.0, 0.0, 0.0, 0.0, 0.0, 0.0, 0.0, 0.0, 0.0, 0.0, 0.0, 0.0, 0.0, 0.0, 0.0, 0.0, 0.0, 0.0, 0.0, 0.0, 0.0, 0.0, 0.0, 0.0, 0.0, 0.0, 0.0, 0.0, 0.0, 0.0, 0.0, 0.0, 0.0, 0.0, 0.2641, 0.7001, 0.2998, 0.6846, 0.2998, 0.7823, 0.3842, 0.6846, 0.42, 0.7001, 0.3842, 0.7823, 0.2998, 0.6846, 0.3842, 0.6846, 0.3842, 0.7823, 0.2998, 0.7823])
me_house1collider.use_remesh_preserve_volume = False
me_house1collider.use_remesh_preserve_attributes = False
me_house1collider.use_mirror_vertex_groups = False
me_house1collider.update()

# ---- objects
ob_house1mesh = bpy.data.objects.new('House1Mesh', me_house1mesh)
ob_house1collider__colonly = bpy.data.objects.new('House1Collider -colonly', me_house1collider)
ob_lamp = bpy.data.objects.new('Lamp', light_lamp)

# ---- transforms, parenting, visibility, modifiers, constraints
ob_house1mesh.location = (0.0, 0.0, 0.0)
ob_house1mesh.lock_rotations_4d = False
ob_house1mesh.empty_display_type = 'ARROWS'
ob_house1mesh.lineart.crease_threshold = 0.0
ob_house1collider__colonly.parent = ob_house1mesh
ob_house1collider__colonly.location = (0.0, 0.0, 1.0)
ob_house1collider__colonly.display_type = 'WIRE'
ob_house1collider__colonly.show_wire = True
ob_house1collider__colonly.show_all_edges = True
ob_house1collider__colonly.show_in_front = True
ob_house1collider__colonly.lineart.crease_threshold = 0.0
ob_lamp.location = (3.526, -5.689, 5.904)
ob_lamp.rotation_euler = (0.6503, 0.05522, -5.606)
ob_lamp.lock_rotations_4d = False
ob_lamp.empty_display_type = 'ARROWS'
ob_lamp.color = (0.0, 0.0, 0.0, 0.0)
ob_lamp.hide_viewport = True
ob_lamp.lineart.crease_threshold = 0.0

# ---- collection membership
col_collection_1.objects.link(ob_house1mesh)
col_collection_1.objects.link(ob_house1collider__colonly)
col_collection_1.objects.link(ob_lamp)

# ---- scene / render settings (as saved in the file)
scene.frame_start = 1; scene.frame_end = 250; scene.frame_set(1)
scene.render.engine = 'BLENDER_EEVEE_NEXT'
scene.render.resolution_percentage = 50
scene.render.dither_intensity = 0.0
scene.cycles.use_denoising = False
scene.cycles.samples = 128
scene.cycles.sampling_pattern = 'TABULATED_SOBOL'
scene.cycles.use_adaptive_sampling = False
scene.cycles.use_light_tree = False
scene.cycles.blur_glossy = 0.0
scene.cycles.sample_clamp_indirect = 0.0
scene.view_settings.view_transform = 'Standard'
bpy.context.view_layer.update()

# ---- added for rendering (the .blend has no active camera): camera
cam_auto = bpy.data.cameras.new('AutoCamera')
cam_auto.lens = 50.0
cam_auto.sensor_width = 36.0
cam_auto.clip_end = 1000.0
ob_auto_camera = bpy.data.objects.new('AutoCamera', cam_auto)
scene.collection.objects.link(ob_auto_camera)
ob_auto_camera.location = (7.42557, -9.1917, 7.99935)
ob_auto_camera.rotation_euler = (1.09748, -7.21219e-08, 0.694738)
scene.camera = ob_auto_camera
bpy.context.view_layer.update()
